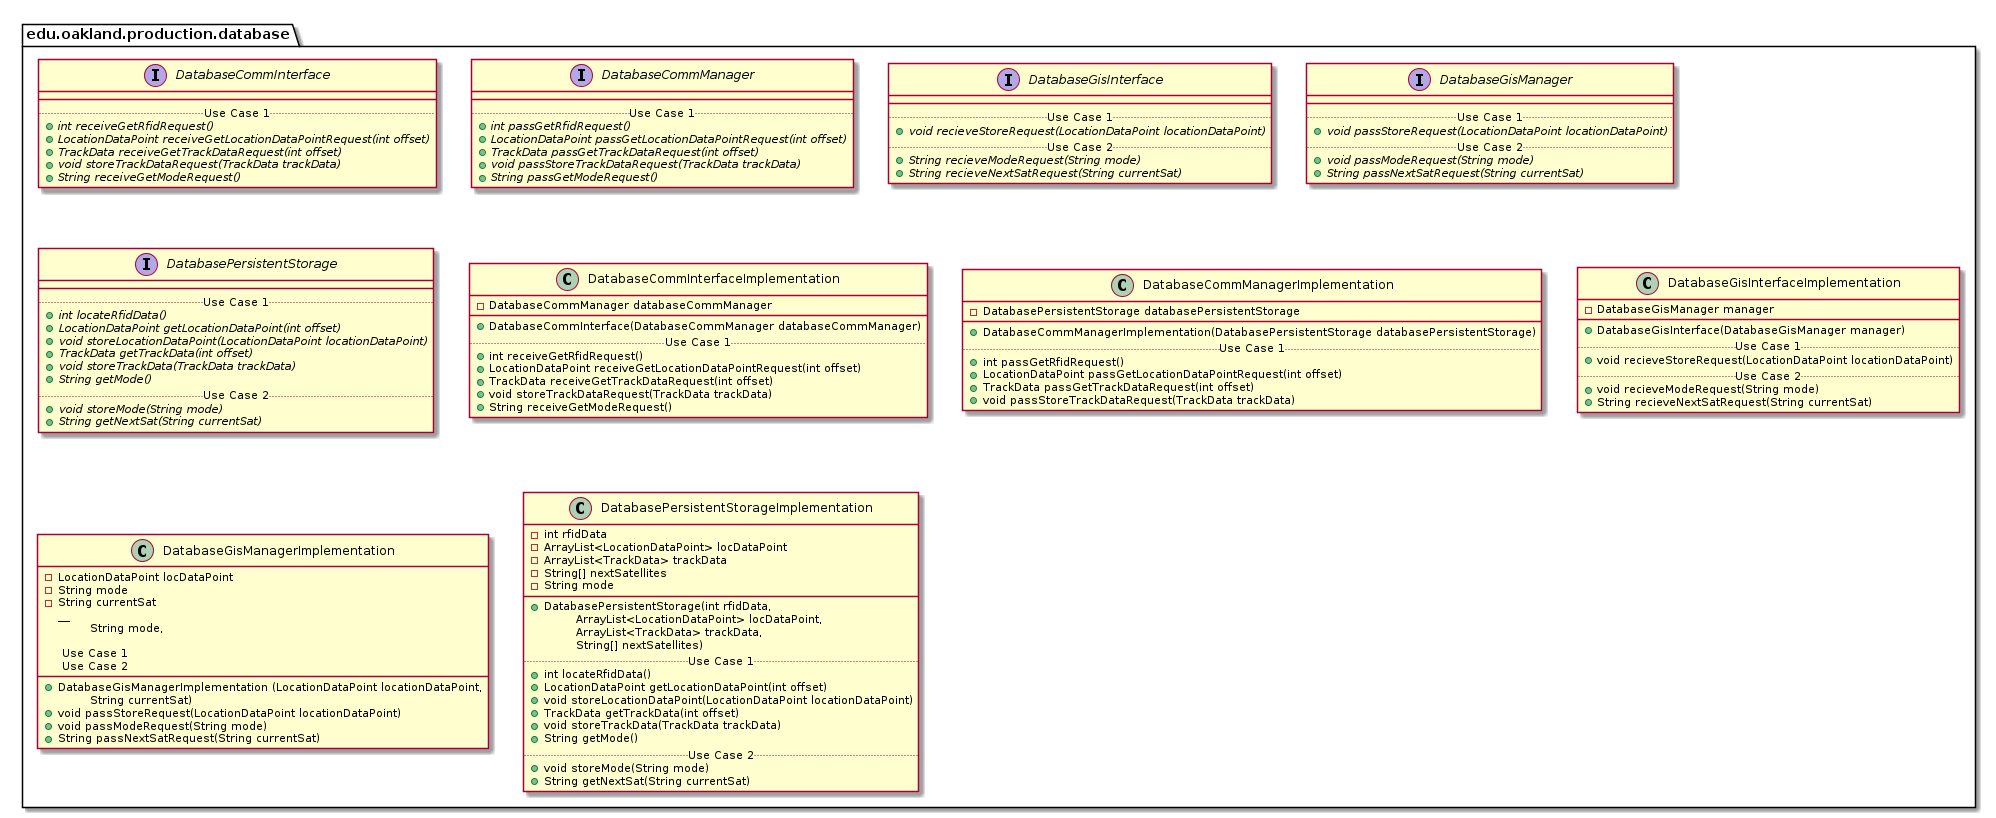

The diagram above was rendered by PlantUML. Its source (embedded in the PNG):
@startuml DatabaseProductionPackage

package edu.oakland.production.database {

}


package edu.oakland.production.database {
    interface DatabaseCommInterface {
        __
        .. Use Case 1 ..
        {abstract} + int receiveGetRfidRequest()
        {abstract} + LocationDataPoint receiveGetLocationDataPointRequest(int offset)
        {abstract} + TrackData receiveGetTrackDataRequest(int offset)
        {abstract} + void storeTrackDataRequest(TrackData trackData)
        {abstract} + String receiveGetModeRequest()
    }
}


package edu.oakland.production.database {
    interface DatabaseCommManager {
        __
        .. Use Case 1 ..
        {abstract} + int passGetRfidRequest()
        {abstract} + LocationDataPoint passGetLocationDataPointRequest(int offset)
        {abstract} + TrackData passGetTrackDataRequest(int offset)
        {abstract} + void passStoreTrackDataRequest(TrackData trackData)
        {abstract} + String passGetModeRequest()
    }
}


package edu.oakland.production.database {
    interface DatabaseGisInterface {
        __
        .. Use Case 1 ..
        {abstract} + void recieveStoreRequest(LocationDataPoint locationDataPoint)
        .. Use Case 2 ..
        {abstract} + String recieveModeRequest(String mode)
        {abstract} + String recieveNextSatRequest(String currentSat)
    }
}


package edu.oakland.production.database {
    interface DatabaseGisManager {
        __
        .. Use Case 1 ..
        {abstract} + void passStoreRequest(LocationDataPoint locationDataPoint)
        .. Use Case 2 ..
        {abstract} + void passModeRequest(String mode)
        {abstract} + String passNextSatRequest(String currentSat)
    }
}


package edu.oakland.production.database {
    interface DatabasePersistentStorage {
        __
        .. Use Case 1 ..
        {abstract} + int locateRfidData()
        {abstract} + LocationDataPoint getLocationDataPoint(int offset)
        {abstract} + void storeLocationDataPoint(LocationDataPoint locationDataPoint)
        {abstract} + TrackData getTrackData(int offset)
        {abstract} + void storeTrackData(TrackData trackData)
        {abstract} + String getMode()
        .. Use Case 2 ..
        {abstract} + void storeMode(String mode)
        {abstract} + String getNextSat(String currentSat)
    }
}


package edu.oakland.production.database {
    class DatabaseCommInterfaceImplementation {
        - DatabaseCommManager databaseCommManager
        __
        + DatabaseCommInterface(DatabaseCommManager databaseCommManager)
        .. Use Case 1 ..
        + int receiveGetRfidRequest()
        + LocationDataPoint receiveGetLocationDataPointRequest(int offset)
        + TrackData receiveGetTrackDataRequest(int offset)
        + void storeTrackDataRequest(TrackData trackData)
        + String receiveGetModeRequest()
    }
}


package edu.oakland.production.database {
    class DatabaseCommManagerImplementation {
        - DatabasePersistentStorage databasePersistentStorage
        __
        + DatabaseCommManagerImplementation(DatabasePersistentStorage databasePersistentStorage)
        .. Use Case 1 ..
        + int passGetRfidRequest()
        + LocationDataPoint passGetLocationDataPointRequest(int offset)
        + TrackData passGetTrackDataRequest(int offset)
        + void passStoreTrackDataRequest(TrackData trackData)
    }
}


package edu.oakland.production.database {
    class DatabaseGisInterfaceImplementation {
        - DatabaseGisManager manager
        __
        + DatabaseGisInterface(DatabaseGisManager manager)
        .. Use Case 1 ..
        + void recieveStoreRequest(LocationDataPoint locationDataPoint)
        .. Use Case 2 ..
        + void recieveModeRequest(String mode)
        + String recieveNextSatRequest(String currentSat)
    }
}


package edu.oakland.production.database {
    class DatabaseGisManagerImplementation {
    	- LocationDataPoint locDataPoint
    	- String mode
    	- String currentSat
          __
        + DatabaseGisManagerImplementation (LocationDataPoint locationDataPoint, 
        \tString mode, 
        \tString currentSat)
        
        .. Use Case 1 ..
        + void passStoreRequest(LocationDataPoint locationDataPoint)
        .. Use Case 2 ..
        + void passModeRequest(String mode)
        + String passNextSatRequest(String currentSat)
    }
}


package edu.oakland.production.database {
    class DatabasePersistentStorageImplementation {
        - int rfidData
        - ArrayList<LocationDataPoint> locDataPoint
        - ArrayList<TrackData> trackData
        - String[] nextSatellites
        - String mode
        __
        + DatabasePersistentStorage(int rfidData, 
        \tArrayList<LocationDataPoint> locDataPoint, 
        \tArrayList<TrackData> trackData, 
        \tString[] nextSatellites)
        .. Use Case 1 ..
        + int locateRfidData()
        + LocationDataPoint getLocationDataPoint(int offset)
        + void storeLocationDataPoint(LocationDataPoint locationDataPoint)
        + TrackData getTrackData(int offset)
        + void storeTrackData(TrackData trackData)
        + String getMode()
        .. Use Case 2 ..
        + void storeMode(String mode)
        + String getNextSat(String currentSat)
    }
}


@enduml